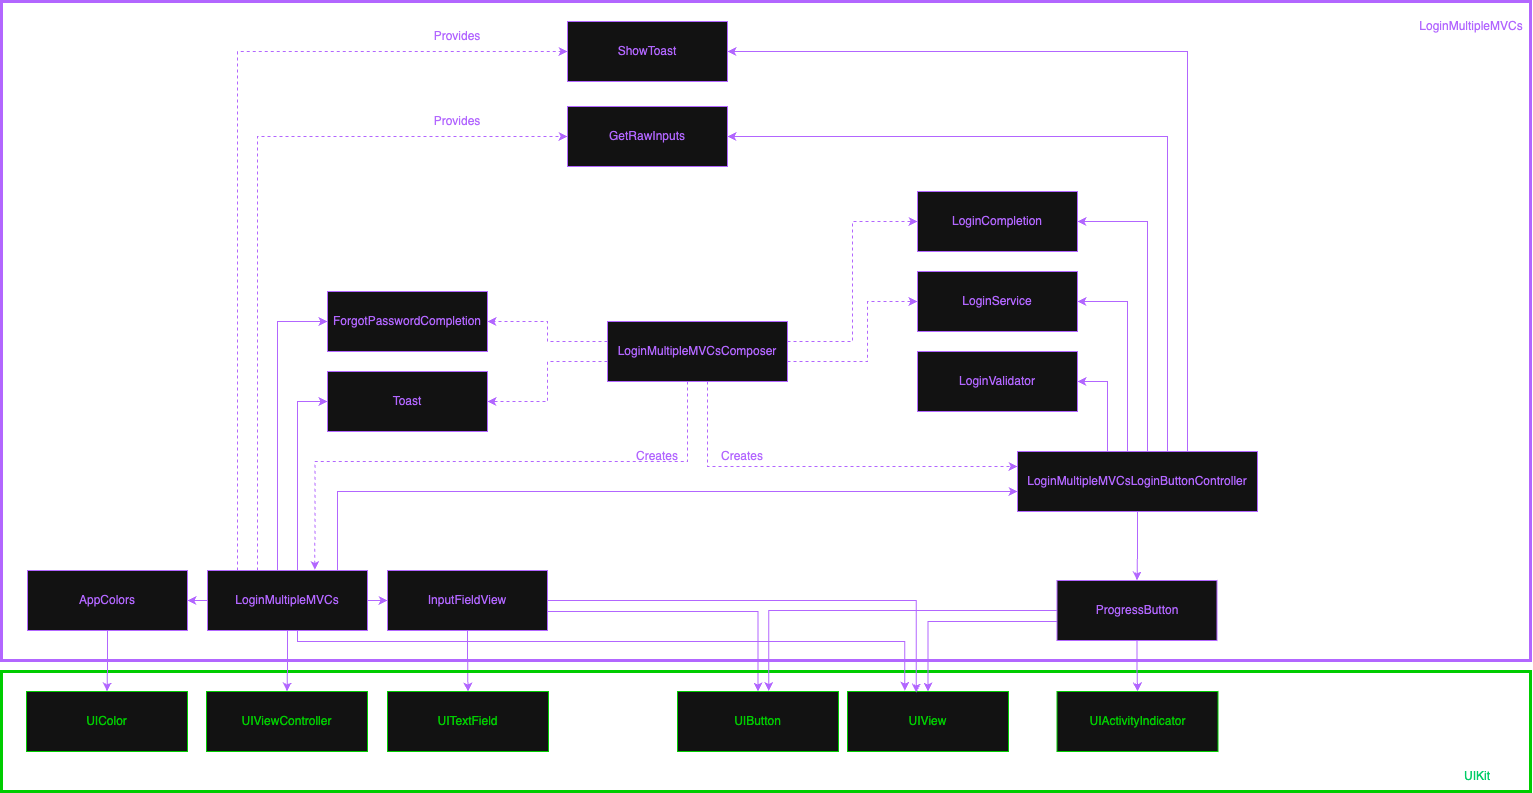

The diagram above was exported from draw.io. Its source (the exported page's mxGraphModel, read from the mxfile embedded in the PNG):
<mxGraphModel dx="1751" dy="2573" grid="1" gridSize="10" guides="1" tooltips="1" connect="1" arrows="1" fold="1" page="1" pageScale="1" pageWidth="827" pageHeight="1169" math="0" shadow="0">
  <root>
    <mxCell id="0" />
    <mxCell id="1" parent="0" />
    <mxCell id="KPsTgrDTFhCuVPZbkFw5-1" style="edgeStyle=orthogonalEdgeStyle;rounded=0;orthogonalLoop=1;jettySize=auto;html=1;entryX=0.5;entryY=0;entryDx=0;entryDy=0;strokeColor=#B266FF;" edge="1" parent="1" source="KPsTgrDTFhCuVPZbkFw5-3" target="KPsTgrDTFhCuVPZbkFw5-29">
      <mxGeometry relative="1" as="geometry" />
    </mxCell>
    <mxCell id="KPsTgrDTFhCuVPZbkFw5-2" style="edgeStyle=orthogonalEdgeStyle;rounded=0;orthogonalLoop=1;jettySize=auto;html=1;entryX=0.5;entryY=0;entryDx=0;entryDy=0;strokeColor=#B266FF;" edge="1" parent="1" source="KPsTgrDTFhCuVPZbkFw5-3" target="KPsTgrDTFhCuVPZbkFw5-30">
      <mxGeometry relative="1" as="geometry">
        <Array as="points">
          <mxPoint x="1170" y="380" />
        </Array>
      </mxGeometry>
    </mxCell>
    <mxCell id="KPsTgrDTFhCuVPZbkFw5-3" value="&lt;span style=&quot;color: light-dark(rgb(0, 0, 0), rgb(178, 102, 255));&quot;&gt;InputFieldView&lt;/span&gt;" style="rounded=0;whiteSpace=wrap;html=1;strokeColor=light-dark(#000000,#B266FF);" vertex="1" parent="1">
      <mxGeometry x="800" y="339" width="160" height="60" as="geometry" />
    </mxCell>
    <mxCell id="KPsTgrDTFhCuVPZbkFw5-4" value="&lt;span style=&quot;color: light-dark(rgb(0, 0, 0), rgb(178, 102, 255));&quot;&gt;ForgotPasswordCompletion&lt;/span&gt;" style="rounded=0;whiteSpace=wrap;html=1;strokeColor=light-dark(#000000,#B266FF);" vertex="1" parent="1">
      <mxGeometry x="740" y="60" width="160" height="60" as="geometry" />
    </mxCell>
    <mxCell id="KPsTgrDTFhCuVPZbkFw5-5" value="" style="rounded=0;whiteSpace=wrap;html=1;strokeColor=light-dark(#000000,#B266FF);fillColor=none;strokeWidth=3;" vertex="1" parent="1">
      <mxGeometry x="414" y="-230" width="1529" height="659" as="geometry" />
    </mxCell>
    <mxCell id="KPsTgrDTFhCuVPZbkFw5-6" value="" style="rounded=0;whiteSpace=wrap;html=1;strokeColor=light-dark(#000000,#00CC00);fillColor=none;strokeWidth=3;" vertex="1" parent="1">
      <mxGeometry x="414" y="440" width="1529" height="120" as="geometry" />
    </mxCell>
    <mxCell id="KPsTgrDTFhCuVPZbkFw5-7" value="&lt;font style=&quot;color: light-dark(rgb(0, 0, 0), rgb(0, 204, 102));&quot;&gt;UIKit&lt;/font&gt;" style="text;html=1;align=center;verticalAlign=middle;whiteSpace=wrap;rounded=0;" vertex="1" parent="1">
      <mxGeometry x="1860" y="530" width="60" height="30" as="geometry" />
    </mxCell>
    <mxCell id="KPsTgrDTFhCuVPZbkFw5-8" value="&lt;font style=&quot;color: light-dark(rgb(0, 0, 0), rgb(178, 102, 255));&quot;&gt;LoginMultipleMVCs&lt;/font&gt;" style="text;html=1;align=center;verticalAlign=middle;whiteSpace=wrap;rounded=0;" vertex="1" parent="1">
      <mxGeometry x="1830" y="-220" width="108" height="30" as="geometry" />
    </mxCell>
    <mxCell id="KPsTgrDTFhCuVPZbkFw5-9" value="&lt;span style=&quot;color: light-dark(rgb(0, 0, 0), rgb(178, 102, 255));&quot;&gt;LoginCompletion&lt;/span&gt;" style="rounded=0;whiteSpace=wrap;html=1;strokeColor=light-dark(#000000,#B266FF);" vertex="1" parent="1">
      <mxGeometry x="1330" y="-40" width="160" height="60" as="geometry" />
    </mxCell>
    <mxCell id="KPsTgrDTFhCuVPZbkFw5-10" style="edgeStyle=orthogonalEdgeStyle;rounded=0;orthogonalLoop=1;jettySize=auto;html=1;entryX=0.5;entryY=0;entryDx=0;entryDy=0;strokeColor=#B266FF;" edge="1" parent="1" source="KPsTgrDTFhCuVPZbkFw5-12" target="KPsTgrDTFhCuVPZbkFw5-31">
      <mxGeometry relative="1" as="geometry">
        <Array as="points">
          <mxPoint x="1340" y="390" />
        </Array>
      </mxGeometry>
    </mxCell>
    <mxCell id="KPsTgrDTFhCuVPZbkFw5-11" style="edgeStyle=orthogonalEdgeStyle;rounded=0;orthogonalLoop=1;jettySize=auto;html=1;strokeColor=#B266FF;" edge="1" parent="1" source="KPsTgrDTFhCuVPZbkFw5-12" target="KPsTgrDTFhCuVPZbkFw5-32">
      <mxGeometry relative="1" as="geometry" />
    </mxCell>
    <mxCell id="KPsTgrDTFhCuVPZbkFw5-12" value="&lt;span style=&quot;color: light-dark(rgb(0, 0, 0), rgb(178, 102, 255));&quot;&gt;ProgressButton&lt;/span&gt;" style="rounded=0;whiteSpace=wrap;html=1;strokeColor=light-dark(#000000,#B266FF);" vertex="1" parent="1">
      <mxGeometry x="1469.5" y="349" width="160" height="60" as="geometry" />
    </mxCell>
    <mxCell id="KPsTgrDTFhCuVPZbkFw5-13" value="&lt;span style=&quot;color: light-dark(rgb(0, 0, 0), rgb(178, 102, 255));&quot;&gt;LoginService&lt;/span&gt;" style="rounded=0;whiteSpace=wrap;html=1;strokeColor=light-dark(#000000,#B266FF);" vertex="1" parent="1">
      <mxGeometry x="1330" y="40" width="160" height="60" as="geometry" />
    </mxCell>
    <mxCell id="KPsTgrDTFhCuVPZbkFw5-14" value="&lt;span style=&quot;color: light-dark(rgb(0, 0, 0), rgb(178, 102, 255));&quot;&gt;Toast&lt;/span&gt;" style="rounded=0;whiteSpace=wrap;html=1;strokeColor=light-dark(#000000,#B266FF);" vertex="1" parent="1">
      <mxGeometry x="740" y="140" width="160" height="60" as="geometry" />
    </mxCell>
    <mxCell id="KPsTgrDTFhCuVPZbkFw5-15" value="&lt;span style=&quot;color: light-dark(rgb(0, 0, 0), rgb(178, 102, 255));&quot;&gt;LoginValidator&lt;/span&gt;" style="rounded=0;whiteSpace=wrap;html=1;strokeColor=light-dark(#000000,#B266FF);" vertex="1" parent="1">
      <mxGeometry x="1330" y="120" width="160" height="60" as="geometry" />
    </mxCell>
    <mxCell id="KPsTgrDTFhCuVPZbkFw5-16" style="edgeStyle=orthogonalEdgeStyle;rounded=0;orthogonalLoop=1;jettySize=auto;html=1;entryX=0.5;entryY=0;entryDx=0;entryDy=0;strokeColor=#B266FF;" edge="1" parent="1" source="KPsTgrDTFhCuVPZbkFw5-17" target="KPsTgrDTFhCuVPZbkFw5-28">
      <mxGeometry relative="1" as="geometry" />
    </mxCell>
    <mxCell id="KPsTgrDTFhCuVPZbkFw5-17" value="&lt;span style=&quot;color: light-dark(rgb(0, 0, 0), rgb(178, 102, 255));&quot;&gt;AppColors&lt;/span&gt;" style="rounded=0;whiteSpace=wrap;html=1;strokeColor=light-dark(#000000,#B266FF);" vertex="1" parent="1">
      <mxGeometry x="440" y="339" width="160" height="60" as="geometry" />
    </mxCell>
    <mxCell id="KPsTgrDTFhCuVPZbkFw5-18" value="&lt;span style=&quot;color: light-dark(rgb(0, 0, 0), rgb(0, 204, 0));&quot;&gt;UIViewController&lt;/span&gt;" style="rounded=0;whiteSpace=wrap;html=1;strokeColor=light-dark(#000000,#00CC00);" vertex="1" parent="1">
      <mxGeometry x="619" y="460" width="161" height="60" as="geometry" />
    </mxCell>
    <mxCell id="KPsTgrDTFhCuVPZbkFw5-19" style="edgeStyle=orthogonalEdgeStyle;rounded=0;orthogonalLoop=1;jettySize=auto;html=1;entryX=0.5;entryY=0;entryDx=0;entryDy=0;strokeColor=#B266FF;" edge="1" parent="1" source="KPsTgrDTFhCuVPZbkFw5-27" target="KPsTgrDTFhCuVPZbkFw5-18">
      <mxGeometry relative="1" as="geometry" />
    </mxCell>
    <mxCell id="KPsTgrDTFhCuVPZbkFw5-20" style="edgeStyle=orthogonalEdgeStyle;rounded=0;orthogonalLoop=1;jettySize=auto;html=1;entryX=1;entryY=0.5;entryDx=0;entryDy=0;strokeColor=#B266FF;" edge="1" parent="1" source="KPsTgrDTFhCuVPZbkFw5-27" target="KPsTgrDTFhCuVPZbkFw5-17">
      <mxGeometry relative="1" as="geometry" />
    </mxCell>
    <mxCell id="KPsTgrDTFhCuVPZbkFw5-21" style="edgeStyle=orthogonalEdgeStyle;rounded=0;orthogonalLoop=1;jettySize=auto;html=1;entryX=0;entryY=0.5;entryDx=0;entryDy=0;strokeColor=#B266FF;" edge="1" parent="1" source="KPsTgrDTFhCuVPZbkFw5-27" target="KPsTgrDTFhCuVPZbkFw5-3">
      <mxGeometry relative="1" as="geometry" />
    </mxCell>
    <mxCell id="KPsTgrDTFhCuVPZbkFw5-57" style="edgeStyle=orthogonalEdgeStyle;rounded=0;orthogonalLoop=1;jettySize=auto;html=1;entryX=0;entryY=0.5;entryDx=0;entryDy=0;strokeColor=#B266FF;" edge="1" parent="1" source="KPsTgrDTFhCuVPZbkFw5-27" target="KPsTgrDTFhCuVPZbkFw5-4">
      <mxGeometry relative="1" as="geometry">
        <Array as="points">
          <mxPoint x="690" y="90" />
        </Array>
      </mxGeometry>
    </mxCell>
    <mxCell id="KPsTgrDTFhCuVPZbkFw5-58" style="edgeStyle=orthogonalEdgeStyle;rounded=0;orthogonalLoop=1;jettySize=auto;html=1;entryX=0;entryY=0.5;entryDx=0;entryDy=0;strokeColor=#B266FF;" edge="1" parent="1" source="KPsTgrDTFhCuVPZbkFw5-27" target="KPsTgrDTFhCuVPZbkFw5-14">
      <mxGeometry relative="1" as="geometry">
        <Array as="points">
          <mxPoint x="710" y="170" />
        </Array>
      </mxGeometry>
    </mxCell>
    <mxCell id="KPsTgrDTFhCuVPZbkFw5-68" style="edgeStyle=orthogonalEdgeStyle;rounded=0;orthogonalLoop=1;jettySize=auto;html=1;entryX=0;entryY=0.5;entryDx=0;entryDy=0;strokeColor=#B266FF;dashed=1;" edge="1" parent="1" source="KPsTgrDTFhCuVPZbkFw5-27" target="KPsTgrDTFhCuVPZbkFw5-42">
      <mxGeometry relative="1" as="geometry">
        <Array as="points">
          <mxPoint x="670" y="-95" />
        </Array>
      </mxGeometry>
    </mxCell>
    <mxCell id="KPsTgrDTFhCuVPZbkFw5-69" style="edgeStyle=orthogonalEdgeStyle;rounded=0;orthogonalLoop=1;jettySize=auto;html=1;entryX=0;entryY=0.5;entryDx=0;entryDy=0;strokeColor=#B266FF;dashed=1;" edge="1" parent="1" source="KPsTgrDTFhCuVPZbkFw5-27" target="KPsTgrDTFhCuVPZbkFw5-41">
      <mxGeometry relative="1" as="geometry">
        <Array as="points">
          <mxPoint x="650" y="-180" />
        </Array>
      </mxGeometry>
    </mxCell>
    <mxCell id="KPsTgrDTFhCuVPZbkFw5-76" style="edgeStyle=orthogonalEdgeStyle;rounded=0;orthogonalLoop=1;jettySize=auto;html=1;entryX=0;entryY=0.5;entryDx=0;entryDy=0;strokeColor=#B266FF;" edge="1" parent="1">
      <mxGeometry relative="1" as="geometry">
        <mxPoint x="750" y="349" as="sourcePoint" />
        <mxPoint x="1430" y="260" as="targetPoint" />
        <Array as="points">
          <mxPoint x="750" y="260" />
        </Array>
      </mxGeometry>
    </mxCell>
    <mxCell id="KPsTgrDTFhCuVPZbkFw5-27" value="&lt;span style=&quot;color: light-dark(rgb(0, 0, 0), rgb(178, 102, 255));&quot;&gt;LoginMultipleMVCs&lt;/span&gt;" style="rounded=0;whiteSpace=wrap;html=1;strokeColor=light-dark(#000000,#B266FF);" vertex="1" parent="1">
      <mxGeometry x="620" y="339" width="160" height="60" as="geometry" />
    </mxCell>
    <mxCell id="KPsTgrDTFhCuVPZbkFw5-28" value="&lt;span style=&quot;color: light-dark(rgb(0, 0, 0), rgb(0, 204, 0));&quot;&gt;UIColor&lt;/span&gt;" style="rounded=0;whiteSpace=wrap;html=1;strokeColor=light-dark(#000000,#00CC00);" vertex="1" parent="1">
      <mxGeometry x="439" y="460" width="161" height="60" as="geometry" />
    </mxCell>
    <mxCell id="KPsTgrDTFhCuVPZbkFw5-29" value="&lt;span style=&quot;color: light-dark(rgb(0, 0, 0), rgb(0, 204, 0));&quot;&gt;UITextField&lt;/span&gt;" style="rounded=0;whiteSpace=wrap;html=1;strokeColor=light-dark(#000000,#00CC00);" vertex="1" parent="1">
      <mxGeometry x="800" y="460" width="161" height="60" as="geometry" />
    </mxCell>
    <mxCell id="KPsTgrDTFhCuVPZbkFw5-30" value="&lt;span style=&quot;color: light-dark(rgb(0, 0, 0), rgb(0, 204, 0));&quot;&gt;UIButton&lt;/span&gt;" style="rounded=0;whiteSpace=wrap;html=1;strokeColor=light-dark(#000000,#00CC00);" vertex="1" parent="1">
      <mxGeometry x="1090" y="460" width="161" height="60" as="geometry" />
    </mxCell>
    <mxCell id="KPsTgrDTFhCuVPZbkFw5-31" value="&lt;span style=&quot;color: light-dark(rgb(0, 0, 0), rgb(0, 204, 0));&quot;&gt;UIView&lt;/span&gt;" style="rounded=0;whiteSpace=wrap;html=1;strokeColor=light-dark(#000000,#00CC00);" vertex="1" parent="1">
      <mxGeometry x="1260" y="460" width="161" height="60" as="geometry" />
    </mxCell>
    <mxCell id="KPsTgrDTFhCuVPZbkFw5-32" value="&lt;span style=&quot;color: light-dark(rgb(0, 0, 0), rgb(0, 204, 0));&quot;&gt;UIActivityIndicator&lt;/span&gt;" style="rounded=0;whiteSpace=wrap;html=1;strokeColor=light-dark(#000000,#00CC00);" vertex="1" parent="1">
      <mxGeometry x="1469.5" y="460" width="161" height="60" as="geometry" />
    </mxCell>
    <mxCell id="KPsTgrDTFhCuVPZbkFw5-33" style="edgeStyle=orthogonalEdgeStyle;rounded=0;orthogonalLoop=1;jettySize=auto;html=1;entryX=0.567;entryY=-0.006;entryDx=0;entryDy=0;entryPerimeter=0;strokeColor=#B266FF;" edge="1" parent="1" source="KPsTgrDTFhCuVPZbkFw5-12" target="KPsTgrDTFhCuVPZbkFw5-30">
      <mxGeometry relative="1" as="geometry" />
    </mxCell>
    <mxCell id="KPsTgrDTFhCuVPZbkFw5-35" style="edgeStyle=orthogonalEdgeStyle;rounded=0;orthogonalLoop=1;jettySize=auto;html=1;entryX=0.5;entryY=0;entryDx=0;entryDy=0;strokeColor=#B266FF;" edge="1" parent="1" source="KPsTgrDTFhCuVPZbkFw5-40" target="KPsTgrDTFhCuVPZbkFw5-12">
      <mxGeometry relative="1" as="geometry" />
    </mxCell>
    <mxCell id="KPsTgrDTFhCuVPZbkFw5-63" style="edgeStyle=orthogonalEdgeStyle;rounded=0;orthogonalLoop=1;jettySize=auto;html=1;entryX=1;entryY=0.5;entryDx=0;entryDy=0;strokeColor=#B266FF;" edge="1" parent="1" source="KPsTgrDTFhCuVPZbkFw5-40" target="KPsTgrDTFhCuVPZbkFw5-15">
      <mxGeometry relative="1" as="geometry">
        <Array as="points">
          <mxPoint x="1520" y="150" />
        </Array>
      </mxGeometry>
    </mxCell>
    <mxCell id="KPsTgrDTFhCuVPZbkFw5-64" style="edgeStyle=orthogonalEdgeStyle;rounded=0;orthogonalLoop=1;jettySize=auto;html=1;entryX=1;entryY=0.5;entryDx=0;entryDy=0;strokeColor=#B266FF;" edge="1" parent="1" source="KPsTgrDTFhCuVPZbkFw5-40" target="KPsTgrDTFhCuVPZbkFw5-13">
      <mxGeometry relative="1" as="geometry">
        <Array as="points">
          <mxPoint x="1540" y="70" />
        </Array>
      </mxGeometry>
    </mxCell>
    <mxCell id="KPsTgrDTFhCuVPZbkFw5-65" style="edgeStyle=orthogonalEdgeStyle;rounded=0;orthogonalLoop=1;jettySize=auto;html=1;entryX=1;entryY=0.5;entryDx=0;entryDy=0;strokeColor=#B266FF;" edge="1" parent="1" source="KPsTgrDTFhCuVPZbkFw5-40" target="KPsTgrDTFhCuVPZbkFw5-9">
      <mxGeometry relative="1" as="geometry">
        <Array as="points">
          <mxPoint x="1560" y="-10" />
        </Array>
      </mxGeometry>
    </mxCell>
    <mxCell id="KPsTgrDTFhCuVPZbkFw5-66" style="edgeStyle=orthogonalEdgeStyle;rounded=0;orthogonalLoop=1;jettySize=auto;html=1;entryX=1;entryY=0.5;entryDx=0;entryDy=0;strokeColor=#B266FF;" edge="1" parent="1" source="KPsTgrDTFhCuVPZbkFw5-40" target="KPsTgrDTFhCuVPZbkFw5-42">
      <mxGeometry relative="1" as="geometry">
        <Array as="points">
          <mxPoint x="1580" y="-95" />
        </Array>
      </mxGeometry>
    </mxCell>
    <mxCell id="KPsTgrDTFhCuVPZbkFw5-67" style="edgeStyle=orthogonalEdgeStyle;rounded=0;orthogonalLoop=1;jettySize=auto;html=1;entryX=1;entryY=0.5;entryDx=0;entryDy=0;strokeColor=#B266FF;" edge="1" parent="1" source="KPsTgrDTFhCuVPZbkFw5-40" target="KPsTgrDTFhCuVPZbkFw5-41">
      <mxGeometry relative="1" as="geometry">
        <Array as="points">
          <mxPoint x="1600" y="-180" />
        </Array>
      </mxGeometry>
    </mxCell>
    <mxCell id="KPsTgrDTFhCuVPZbkFw5-40" value="&lt;span style=&quot;color: light-dark(rgb(0, 0, 0), rgb(178, 102, 255));&quot;&gt;LoginMultipleMVCsLoginButtonController&lt;/span&gt;" style="rounded=0;whiteSpace=wrap;html=1;strokeColor=light-dark(#000000,#B266FF);" vertex="1" parent="1">
      <mxGeometry x="1430" y="220" width="240" height="60" as="geometry" />
    </mxCell>
    <mxCell id="KPsTgrDTFhCuVPZbkFw5-41" value="&lt;span style=&quot;color: light-dark(rgb(0, 0, 0), rgb(178, 102, 255));&quot;&gt;ShowToast&lt;/span&gt;" style="rounded=0;whiteSpace=wrap;html=1;strokeColor=light-dark(#000000,#B266FF);" vertex="1" parent="1">
      <mxGeometry x="980" y="-210" width="160" height="60" as="geometry" />
    </mxCell>
    <mxCell id="KPsTgrDTFhCuVPZbkFw5-42" value="&lt;span style=&quot;color: light-dark(rgb(0, 0, 0), rgb(178, 102, 255));&quot;&gt;GetRawInputs&lt;/span&gt;" style="rounded=0;whiteSpace=wrap;html=1;strokeColor=light-dark(#000000,#B266FF);" vertex="1" parent="1">
      <mxGeometry x="980" y="-125" width="160" height="60" as="geometry" />
    </mxCell>
    <mxCell id="KPsTgrDTFhCuVPZbkFw5-43" style="edgeStyle=orthogonalEdgeStyle;rounded=0;orthogonalLoop=1;jettySize=auto;html=1;entryX=0.427;entryY=0.018;entryDx=0;entryDy=0;entryPerimeter=0;strokeColor=#B266FF;" edge="1" parent="1" source="KPsTgrDTFhCuVPZbkFw5-3" target="KPsTgrDTFhCuVPZbkFw5-31">
      <mxGeometry relative="1" as="geometry" />
    </mxCell>
    <mxCell id="KPsTgrDTFhCuVPZbkFw5-44" style="edgeStyle=orthogonalEdgeStyle;rounded=0;orthogonalLoop=1;jettySize=auto;html=1;entryX=0.356;entryY=-0.013;entryDx=0;entryDy=0;entryPerimeter=0;strokeColor=#B266FF;" edge="1" parent="1" source="KPsTgrDTFhCuVPZbkFw5-27" target="KPsTgrDTFhCuVPZbkFw5-31">
      <mxGeometry relative="1" as="geometry">
        <Array as="points">
          <mxPoint x="710" y="410" />
          <mxPoint x="1317" y="410" />
        </Array>
      </mxGeometry>
    </mxCell>
    <mxCell id="KPsTgrDTFhCuVPZbkFw5-70" style="edgeStyle=orthogonalEdgeStyle;rounded=0;orthogonalLoop=1;jettySize=auto;html=1;entryX=1;entryY=0.5;entryDx=0;entryDy=0;strokeColor=#B266FF;dashed=1;" edge="1" parent="1" source="KPsTgrDTFhCuVPZbkFw5-47" target="KPsTgrDTFhCuVPZbkFw5-14">
      <mxGeometry relative="1" as="geometry">
        <Array as="points">
          <mxPoint x="960" y="130" />
          <mxPoint x="960" y="170" />
        </Array>
      </mxGeometry>
    </mxCell>
    <mxCell id="KPsTgrDTFhCuVPZbkFw5-71" style="edgeStyle=orthogonalEdgeStyle;rounded=0;orthogonalLoop=1;jettySize=auto;html=1;entryX=1;entryY=0.5;entryDx=0;entryDy=0;strokeColor=#B266FF;dashed=1;" edge="1" parent="1" source="KPsTgrDTFhCuVPZbkFw5-47" target="KPsTgrDTFhCuVPZbkFw5-4">
      <mxGeometry relative="1" as="geometry">
        <Array as="points">
          <mxPoint x="960" y="110" />
          <mxPoint x="960" y="90" />
        </Array>
      </mxGeometry>
    </mxCell>
    <mxCell id="KPsTgrDTFhCuVPZbkFw5-72" style="edgeStyle=orthogonalEdgeStyle;rounded=0;orthogonalLoop=1;jettySize=auto;html=1;entryX=0;entryY=0.5;entryDx=0;entryDy=0;strokeColor=#B266FF;dashed=1;" edge="1" parent="1" source="KPsTgrDTFhCuVPZbkFw5-47" target="KPsTgrDTFhCuVPZbkFw5-9">
      <mxGeometry relative="1" as="geometry">
        <Array as="points">
          <mxPoint x="1265" y="110" />
          <mxPoint x="1265" y="-10" />
        </Array>
      </mxGeometry>
    </mxCell>
    <mxCell id="KPsTgrDTFhCuVPZbkFw5-73" style="edgeStyle=orthogonalEdgeStyle;rounded=0;orthogonalLoop=1;jettySize=auto;html=1;entryX=0;entryY=0.5;entryDx=0;entryDy=0;strokeColor=#B266FF;dashed=1;" edge="1" parent="1" source="KPsTgrDTFhCuVPZbkFw5-47" target="KPsTgrDTFhCuVPZbkFw5-13">
      <mxGeometry relative="1" as="geometry">
        <Array as="points">
          <mxPoint x="1280" y="130" />
          <mxPoint x="1280" y="70" />
        </Array>
      </mxGeometry>
    </mxCell>
    <mxCell id="KPsTgrDTFhCuVPZbkFw5-75" style="edgeStyle=orthogonalEdgeStyle;rounded=0;orthogonalLoop=1;jettySize=auto;html=1;entryX=0;entryY=0.25;entryDx=0;entryDy=0;strokeColor=#B266FF;dashed=1;" edge="1" parent="1" source="KPsTgrDTFhCuVPZbkFw5-47" target="KPsTgrDTFhCuVPZbkFw5-40">
      <mxGeometry relative="1" as="geometry">
        <Array as="points">
          <mxPoint x="1120" y="235" />
        </Array>
      </mxGeometry>
    </mxCell>
    <mxCell id="KPsTgrDTFhCuVPZbkFw5-47" value="&lt;span style=&quot;color: light-dark(rgb(0, 0, 0), rgb(178, 102, 255));&quot;&gt;LoginMultipleMVCsComposer&lt;/span&gt;" style="rounded=0;whiteSpace=wrap;html=1;strokeColor=light-dark(#000000,#B266FF);" vertex="1" parent="1">
      <mxGeometry x="1020" y="90" width="180" height="60" as="geometry" />
    </mxCell>
    <mxCell id="KPsTgrDTFhCuVPZbkFw5-77" style="edgeStyle=orthogonalEdgeStyle;rounded=0;orthogonalLoop=1;jettySize=auto;html=1;entryX=0.671;entryY=-0.009;entryDx=0;entryDy=0;entryPerimeter=0;strokeColor=#B266FF;dashed=1;" edge="1" parent="1" source="KPsTgrDTFhCuVPZbkFw5-47" target="KPsTgrDTFhCuVPZbkFw5-27">
      <mxGeometry relative="1" as="geometry">
        <Array as="points">
          <mxPoint x="1100" y="230" />
          <mxPoint x="727" y="230" />
        </Array>
      </mxGeometry>
    </mxCell>
    <mxCell id="KPsTgrDTFhCuVPZbkFw5-78" value="&lt;font style=&quot;color: rgb(178, 102, 255);&quot;&gt;Creates&lt;/font&gt;" style="text;html=1;align=center;verticalAlign=middle;whiteSpace=wrap;rounded=0;" vertex="1" parent="1">
      <mxGeometry x="1124.5" y="210" width="60" height="30" as="geometry" />
    </mxCell>
    <mxCell id="KPsTgrDTFhCuVPZbkFw5-79" value="&lt;font style=&quot;color: rgb(178, 102, 255);&quot;&gt;Creates&lt;/font&gt;" style="text;html=1;align=center;verticalAlign=middle;whiteSpace=wrap;rounded=0;" vertex="1" parent="1">
      <mxGeometry x="1040" y="210" width="60" height="30" as="geometry" />
    </mxCell>
    <mxCell id="KPsTgrDTFhCuVPZbkFw5-80" value="&lt;font style=&quot;color: rgb(178, 102, 255);&quot;&gt;Provides&lt;/font&gt;" style="text;html=1;align=center;verticalAlign=middle;whiteSpace=wrap;rounded=0;" vertex="1" parent="1">
      <mxGeometry x="840" y="-210" width="60" height="30" as="geometry" />
    </mxCell>
    <mxCell id="KPsTgrDTFhCuVPZbkFw5-81" value="&lt;font style=&quot;color: rgb(178, 102, 255);&quot;&gt;Provides&lt;/font&gt;" style="text;html=1;align=center;verticalAlign=middle;whiteSpace=wrap;rounded=0;" vertex="1" parent="1">
      <mxGeometry x="840" y="-125" width="60" height="30" as="geometry" />
    </mxCell>
  </root>
</mxGraphModel>